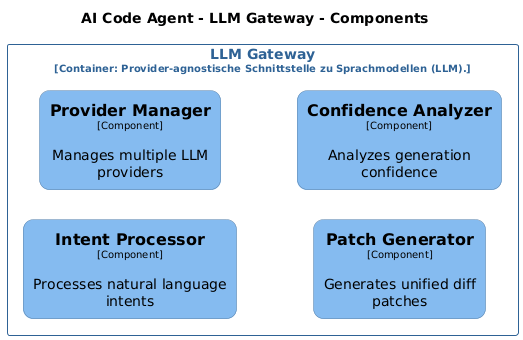

The diagram above was rendered by PlantUML. Its source (embedded in the PNG):
@startuml
set separator none
title AI Code Agent - LLM Gateway - Components

left to right direction
skinparam ranksep 60
skinparam nodesep 30

skinparam {
  arrowFontSize 10
  defaultTextAlignment center
  wrapWidth 200
  maxMessageSize 100
}

hide stereotype

skinparam rectangle<<AICodeAgent.LLMGateway.ConfidenceAnalyzer>> {
  BackgroundColor #85bbf0
  FontColor #000000
  BorderColor #5d82a8
  roundCorner 20
  shadowing false
}
skinparam rectangle<<AICodeAgent.LLMGateway.IntentProcessor>> {
  BackgroundColor #85bbf0
  FontColor #000000
  BorderColor #5d82a8
  roundCorner 20
  shadowing false
}
skinparam rectangle<<AICodeAgent.LLMGateway.PatchGenerator>> {
  BackgroundColor #85bbf0
  FontColor #000000
  BorderColor #5d82a8
  roundCorner 20
  shadowing false
}
skinparam rectangle<<AICodeAgent.LLMGateway.ProviderManager>> {
  BackgroundColor #85bbf0
  FontColor #000000
  BorderColor #5d82a8
  roundCorner 20
  shadowing false
}
skinparam rectangle<<AICodeAgent.LLMGateway>> {
  BorderColor #2e6295
  FontColor #2e6295
  shadowing false
}

rectangle "LLM Gateway\n<size:10>[Container: Provider-agnostische Schnittstelle zu Sprachmodellen (LLM).]</size>" <<AICodeAgent.LLMGateway>> {
  rectangle "==Intent Processor\n<size:10>[Component]</size>\n\nProcesses natural language intents" <<AICodeAgent.LLMGateway.IntentProcessor>> as AICodeAgent.LLMGateway.IntentProcessor
  rectangle "==Provider Manager\n<size:10>[Component]</size>\n\nManages multiple LLM providers" <<AICodeAgent.LLMGateway.ProviderManager>> as AICodeAgent.LLMGateway.ProviderManager
  rectangle "==Patch Generator\n<size:10>[Component]</size>\n\nGenerates unified diff patches" <<AICodeAgent.LLMGateway.PatchGenerator>> as AICodeAgent.LLMGateway.PatchGenerator
  rectangle "==Confidence Analyzer\n<size:10>[Component]</size>\n\nAnalyzes generation confidence" <<AICodeAgent.LLMGateway.ConfidenceAnalyzer>> as AICodeAgent.LLMGateway.ConfidenceAnalyzer
}

@enduml